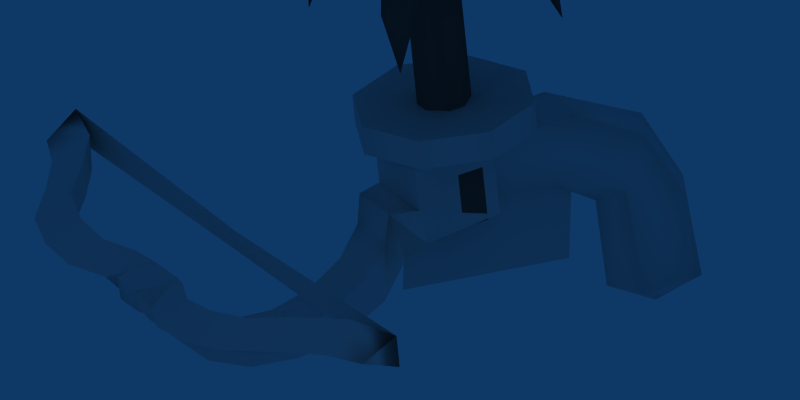 # Source: crossbow.blend  (saved by Blender 2.49.2; exported with 4.5.12 LTS)
import bpy
from mathutils import Matrix  # noqa: F401  (used for matrix-valued properties, if any)

bpy.ops.wm.read_factory_settings(use_empty=True)
scene = bpy.context.scene
scene.name = 'Scene'

# ---- collections
col_collection_1 = bpy.data.collections.new('Collection 1'); scene.collection.children.link(col_collection_1)
col_collection_6 = bpy.data.collections.new('Collection 6'); scene.collection.children.link(col_collection_6)
col_collection_6.hide_render = True
col_collection_6.hide_viewport = True
col_collection_10 = bpy.data.collections.new('Collection 10'); scene.collection.children.link(col_collection_10)
col_collection_10.hide_render = True
col_collection_10.hide_viewport = True
col_collection_11 = bpy.data.collections.new('Collection 11'); scene.collection.children.link(col_collection_11)
col_collection_11.hide_render = True
col_collection_11.hide_viewport = True
col_collection_14 = bpy.data.collections.new('Collection 14'); scene.collection.children.link(col_collection_14)
col_collection_16 = bpy.data.collections.new('Collection 16'); scene.collection.children.link(col_collection_16)
col_collection_16.hide_render = True
col_collection_16.hide_viewport = True

# ---- materials (node trees are filled in below, after node groups)
mat_crossbow = bpy.data.materials.new('Crossbow')
mat_crossbow.alpha_threshold = 0.0
mat_crossbow.roughness = 0.5
mat_crossbow.specular_intensity = 0.08675
mat_crossbow.line_color = (0.0, 0.0, 0.0, 1.0)
mat_hook = bpy.data.materials.new('Hook')
mat_hook.alpha_threshold = 0.0
mat_hook.diffuse_color = (0.28, 0.28, 0.28, 1.0)
mat_hook.specular_color = (0.14, 0.14, 0.14)
mat_hook.roughness = 0.5
mat_hook.line_color = (0.0, 0.0, 0.0, 1.0)

# ---- node groups
ng_auto_smooth = bpy.data.node_groups.new('Auto Smooth', 'GeometryNodeTree')
_s = ng_auto_smooth.interface.new_socket(name='Geometry', in_out='OUTPUT', socket_type='NodeSocketGeometry')
_s = ng_auto_smooth.interface.new_socket(name='Geometry', in_out='INPUT', socket_type='NodeSocketGeometry')
_s = ng_auto_smooth.interface.new_socket(name='Angle', in_out='INPUT', socket_type='NodeSocketFloat')
_s.subtype = 'ANGLE'
_s.min_value = 0.0
_s.max_value = 3.142
ng_auto_smooth.is_modifier = True
_N = ng_auto_smooth.nodes; _L = ng_auto_smooth.links
n0 = _N.new('NodeGroupOutput'); n0.name = 'Group Output'; n0.location = (480, -100)
n1 = _N.new('NodeGroupInput'); n1.name = 'Group Input'; n1.location = (-420, -300)
n2 = _N.new('NodeGroupInput'); n2.name = 'Group Input.001'; n2.location = (-60, -100)
n3 = _N.new('GeometryNodeSetShadeSmooth'); n3.name = 'Set Shade Smooth'; n3.location = (120, -100)
n3.domain = 'EDGE'
n4 = _N.new('GeometryNodeSetShadeSmooth'); n4.name = 'Set Shade Smooth.001'; n4.location = (300, -100)
n5 = _N.new('GeometryNodeInputMeshEdgeAngle'); n5.name = 'Edge Angle'; n5.location = (-420, -220)
n6 = _N.new('GeometryNodeInputEdgeSmooth'); n6.name = 'Is Edge Smooth'; n6.location = (-60, -160)
n7 = _N.new('GeometryNodeInputShadeSmooth'); n7.name = 'Is Face Smooth'; n7.location = (-240, -340)
n8 = _N.new('FunctionNodeBooleanMath'); n8.name = 'Boolean Math'; n8.location = (-60, -220)
n9 = _N.new('FunctionNodeCompare'); n9.name = 'Compare'; n9.location = (-240, -180)
n9.operation = 'LESS_EQUAL'
_L.new(n5.outputs[0], n9.inputs[0])
_L.new(n4.outputs[0], n0.inputs[0])
_L.new(n1.outputs[1], n9.inputs[1])
_L.new(n9.outputs[0], n8.inputs[0])
_L.new(n7.outputs[0], n8.inputs[1])
_L.new(n2.outputs[0], n3.inputs[0])
_L.new(n6.outputs[0], n3.inputs[1])
_L.new(n3.outputs[0], n4.inputs[0])
_L.new(n8.outputs[0], n3.inputs[2])
n0.is_active_output = True

# ---- material node trees

# ---- world
world_world = bpy.data.worlds.new('World'); scene.world = world_world
world_world.color = (0.05656, 0.2208, 0.4)
world_world.use_sun_shadow = False
world_world.sun_shadow_jitter_overblur = 0.0
world_world.cycles.sampling_method = 'MANUAL'
world_world.cycles.sample_map_resolution = 256

# ---- cameras
cam_camera_001 = bpy.data.cameras.new('Camera.001')
cam_camera_001.type = 'ORTHO'
cam_camera_001.passepartout_alpha = 0.2
cam_camera_001.clip_end = 100.0
cam_camera_001.lens = 35.0
cam_camera_001.ortho_scale = 11.31
cam_camera_001.show_passepartout = False
cam_camera_001.show_safe_areas = True
cam_camera_001.dof.focus_distance = 0.0
cam_camera_001.dof.aperture_fstop = 128.0
cam_camera = bpy.data.cameras.new('Camera')
cam_camera.type = 'ORTHO'
cam_camera.passepartout_alpha = 0.2
cam_camera.clip_end = 100.0
cam_camera.lens = 35.0
cam_camera.ortho_scale = 11.31
cam_camera.show_passepartout = False
cam_camera.show_safe_areas = True
cam_camera.dof.focus_distance = 0.0
cam_camera.dof.aperture_fstop = 128.0

# ---- lights
light_spot_001 = bpy.data.lights.new('Spot.001', 'POINT')
light_spot_001.transmission_factor = 0.0
light_spot_001.cutoff_distance = 30.0
light_spot_001.use_shadow = False
light_spot_001.energy = 147.5
light_spot_001.shadow_buffer_clip_start = 1.001
light_spot_001.shadow_soft_size = 1.0
light_spot_001.shadow_maximum_resolution = 0.006
light_spot_001.use_absolute_resolution = True
light_spot_001.cycles.use_multiple_importance_sampling = False
light_spot = bpy.data.lights.new('Spot', 'POINT')
light_spot.transmission_factor = 0.0
light_spot.cutoff_distance = 30.0
light_spot.energy = 159.4
light_spot.shadow_buffer_clip_start = 1.001
light_spot.shadow_soft_size = 1.0
light_spot.shadow_maximum_resolution = 0.006
light_spot.use_absolute_resolution = True
light_spot.cycles.use_multiple_importance_sampling = False

# ---- meshes
me_crossbow = bpy.data.meshes.new('Crossbow')
me_crossbow.from_pydata([(0.003331, 0.4019, 1.228), (0.003331, 0.4019, -0.01605), (0.5802, 0.4019, 1.237), (0.5802, 0.4019, -0.009498), (0.5802, -0.8725, 1.237), (-0.5735, -0.8725, 1.237), (-0.5735, 0.4019, -0.009498), (-0.5735, 0.4019, 1.237), (0.5802, -0.8646, 0.4533), (-0.5735, -0.8646, 0.4533), (0.4164, -1.27, 0.466), (0.3808, -1.367, 0.01969), (0.3808, -1.702, -0.4135), (0.3808, -2.221, -0.7187), (0.3808, -2.846, -0.8494), (0.3808, -3.481, -0.7857), (0.3808, -4.03, -0.5373), (0.3808, -4.409, -0.1421), (0.3808, -4.639, 0.09637), (-0.4008, -4.409, -0.1421), (-0.4008, -4.03, -0.5373), (-0.4008, -3.481, -0.7857), (-0.4008, -2.846, -0.8494), (-0.4008, -2.221, -0.7187), (-0.4008, -1.702, -0.4135), (-0.4008, -1.367, 0.01969), (-0.4297, -1.27, 0.4666), (-0.5696, -0.8713, -0.00834), (-0.4278, -1.029, -0.3775), (-0.4278, -1.47, -0.8505), (-0.4278, -2.131, -1.167), (-0.4278, -2.91, -1.278), (-0.4278, -3.69, -1.167), (-0.4278, -4.35, -0.8505), (-0.4278, -4.792, -0.3775), (0.4077, -5.078, 0.07893), (0.4077, -4.792, -0.3775), (0.4077, -4.35, -0.8505), (0.4077, -3.69, -1.167), (0.4077, -2.91, -1.278), (0.4077, -2.131, -1.167), (0.4077, -1.47, -0.8505), (0.3153, -1.029, -0.3775), (0.7297, -0.8713, -0.008726), (0.2945, -4.655, 0.5272), (0.3153, -5.1, 0.5262), (-0.2598, -5.297, 0.1805), (-0.2598, -5.319, 0.5262), (0.2443, -5.319, 0.5262), (0.2443, -5.297, 0.1805), (0.6579, -4.76, 0.6063), (0.6283, -5.304, 0.3784), (0.6823, -4.763, 0.05133), (1.235, -5.0, 0.1056), (1.257, -5.551, 0.4181), (1.212, -4.998, 0.6607), (1.87, -4.968, 0.7189), (1.948, -5.523, 0.459), (1.892, -4.972, 0.1637), (2.554, -4.754, 0.2349), (2.668, -5.296, 0.5085), (2.533, -4.749, 0.7901), (3.094, -4.225, 0.8556), (3.289, -4.752, 0.5537), (3.114, -4.231, 0.3003), (3.747, -3.753, 0.3532), (3.903, -4.292, 0.5896), (3.728, -3.744, 0.9086), (4.521, -4.026, 0.6023), (4.591, -3.482, 0.4059), (4.591, -3.48, 0.8969), (-4.607, -3.48, 0.8969), (-4.607, -3.482, 0.4059), (-0.008114, -3.496, 0.7551), (-0.008114, -3.498, 0.4412), (-4.537, -4.026, 0.6023), (-3.744, -3.744, 0.9086), (-3.919, -4.292, 0.5896), (-3.763, -3.753, 0.3532), (-3.131, -4.231, 0.3003), (-3.305, -4.752, 0.5537), (-3.11, -4.225, 0.8556), (-2.549, -4.749, 0.7901), (-2.684, -5.296, 0.5085), (-2.57, -4.754, 0.2349), (-1.908, -4.972, 0.1637), (-1.965, -5.523, 0.459), (-1.887, -4.968, 0.7189), (-1.228, -4.998, 0.6607), (-1.273, -5.551, 0.4181), (-1.251, -5.0, 0.1056), (-0.6985, -4.763, 0.05133), (-0.6446, -5.304, 0.3784), (-0.6741, -4.76, 0.6063), (-0.3312, -5.1, 0.5262), (-0.3104, -4.655, 0.5272), (-0.4283, -5.078, 0.07893), (-0.4014, -4.639, 0.09637), (0.002859, 1.949, 0.315), (0.002859, 1.716, -1.37), (0.002859, -0.9646, -0.9986), (0.002991, -0.7274, 0.6276), (0.003188, 3.008, -2.46), (-0.465, 2.857, 0.3779), (-0.465, 1.829, 1.043), (-0.465, 2.488, -0.3725), (-0.465, 1.438, 0.0728), (-0.5696, 3.488, -1.996), (-0.5696, 2.553, -1.984), (0.576, 2.553, -1.984), (0.576, 3.488, -1.996), (0.4714, 1.438, 0.0728), (0.4714, 2.488, -0.3725), (0.4714, 1.829, 1.043), (0.4714, 2.857, 0.3779), (0.003158, 1.357, -0.016), (0.003158, 2.225, -0.6237), (0.003152, 2.265, -1.989), (0.003152, 3.754, -2.008), (0.003158, 3.091, 0.4808), (0.003158, 1.841, 1.114), (0.4605, 0.4069, 1.037), (0.4605, 0.4069, 0.2147), (0.003249, 0.4069, 1.101), (0.003249, 0.4069, 0.1154), (-0.4539, 0.4069, 0.2147), (-0.4539, 0.4069, 1.037), (0.9217, 0.9558, 1.266), (-0.02793, 1.349, 1.266), (-0.9776, 0.9558, 1.267), (-0.9776, -0.9435, 1.267), (-0.02793, -1.337, 1.266), (0.9217, -0.9435, 1.266), (1.315, 0.006181, 1.266), (0.922, 0.9558, 1.709), (-0.02771, 1.349, 1.709), (-0.9774, 0.9558, 1.71), (-0.9774, -0.9435, 1.71), (-0.02771, -1.337, 1.709), (0.922, -0.9435, 1.709), (1.315, 0.006181, 1.709), (-1.371, 0.006182, 1.71), (-1.371, 0.006182, 1.267), (-0.5166, 3.385, -0.7007), (0.523, 3.385, -0.7007), (0.003155, 3.648, -0.6894)], [], [(1, 27, 6), (5, 0, 7), (1, 3, 43), (1, 43, 27), (2, 0, 4), (0, 5, 4), (8, 3, 2), (4, 8, 2), (8, 43, 3), (9, 7, 6), (27, 9, 6), (9, 5, 7), (8, 4, 5, 9), (8, 9, 26, 10), (9, 27, 26), (43, 8, 10), (10, 26, 25, 11), (11, 25, 24, 12), (12, 24, 23, 13), (13, 23, 22, 14), (14, 22, 21, 15), (15, 21, 20, 16), (16, 20, 19, 17), (17, 19, 97, 18), (36, 35, 96, 34), (37, 36, 34, 33), (38, 37, 33, 32), (39, 38, 32, 31), (40, 39, 31, 30), (41, 40, 30, 29), (42, 41, 29, 28), (43, 42, 28, 27), (10, 11, 42, 43), (11, 12, 41, 42), (12, 13, 40, 41), (13, 14, 39, 40), (14, 15, 38, 39), (25, 26, 27, 28), (24, 25, 28, 29), (23, 24, 29, 30), (22, 23, 30, 31), (21, 22, 31, 32), (20, 21, 32, 33), (19, 20, 33, 34), (15, 16, 37, 38), (16, 17, 36, 37), (17, 18, 35, 36), (97, 19, 34, 96), (44, 95, 94, 45), (94, 96, 46, 47), (45, 94, 47, 48), (35, 45, 48, 49), (96, 35, 49, 46), (46, 49, 48, 47), (44, 45, 51, 50), (45, 35, 51), (18, 44, 50, 52), (35, 18, 52, 51), (51, 52, 53, 54), (52, 50, 55, 53), (50, 51, 54, 55), (55, 54, 57, 56), (53, 55, 56, 58), (54, 53, 58, 57), (57, 58, 59, 60), (58, 56, 61, 59), (56, 57, 60, 61), (61, 60, 63, 62), (59, 61, 62, 64), (60, 59, 64, 63), (63, 64, 65, 66), (64, 62, 67, 65), (62, 63, 66, 67), (67, 66, 68, 70), (65, 67, 70, 69), (66, 65, 69, 68), (68, 69, 70), (75, 71, 72), (77, 75, 72, 78), (78, 72, 71, 76), (76, 71, 75, 77), (81, 76, 77, 80), (79, 78, 76, 81), (80, 77, 78, 79), (83, 80, 79, 84), (84, 79, 81, 82), (82, 81, 80, 83), (87, 82, 83, 86), (85, 84, 82, 87), (86, 83, 84, 85), (89, 86, 85, 90), (90, 85, 87, 88), (88, 87, 86, 89), (93, 88, 89, 92), (91, 90, 88, 93), (92, 89, 90, 91), (96, 92, 91, 97), (97, 91, 93, 95), (94, 92, 96), (95, 93, 92, 94), (100, 99, 98), (100, 98, 101), (73, 74, 72), (73, 72, 71), (73, 70, 69), (73, 69, 74), (18, 97, 95), (18, 95, 44), (117, 108, 102), (107, 118, 102), (108, 107, 102), (109, 117, 102), (118, 110, 102), (110, 109, 102), (119, 103, 104, 120), (103, 105, 106, 104), (116, 115, 106, 105), (117, 116, 105, 108), (106, 125, 126, 104), (123, 120, 104, 126), (115, 124, 125, 106), (115, 111, 122, 124), (123, 121, 113, 120), (111, 113, 121, 122), (117, 109, 112, 116), (116, 112, 111, 115), (114, 113, 111, 112), (119, 120, 113, 114), (2, 3, 122, 121), (0, 2, 121, 123), (3, 1, 124, 122), (6, 7, 126, 125), (7, 0, 123, 126), (1, 6, 125, 124), (128, 135, 134, 127), (129, 136, 135, 128), (142, 141, 136, 129), (130, 137, 141, 142), (131, 138, 137, 130), (132, 139, 138, 131), (133, 140, 139, 132), (127, 134, 140, 133), (134, 135, 141), (135, 136, 141), (137, 138, 141), (138, 139, 141), (139, 140, 141), (140, 134, 141), (128, 127, 142), (129, 128, 142), (131, 130, 142), (132, 131, 142), (133, 132, 142), (127, 133, 142), (143, 108, 105), (103, 143, 105), (143, 107, 108), (119, 145, 143, 103), (145, 118, 107, 143), (114, 144, 145, 119), (144, 110, 118, 145), (144, 112, 109), (110, 144, 109), (144, 114, 112)])
me_crossbow.polygons.foreach_set('use_smooth', [True] * 164)
_uv = me_crossbow.uv_layers.new(name='UVTex')
_uv.uv.foreach_set('vector', [0.9273, 0.6042, 0.791, 0.5489, 0.9273, 0.5485, 0.4176, 0.9705, 0.4996, 0.937, 0.4996, 0.9705, 0.9273, 0.6042, 0.9273, 0.6599, 0.791, 0.6584, 0.9273, 0.6042, 0.791, 0.6584, 0.791, 0.5489, 0.4996, 0.9035, 0.4996, 0.937, 0.4176, 0.9035, 0.4996, 0.937, 0.4176, 0.9705, 0.4176, 0.9035, 0.3716, 0.8177, 0.4589, 0.772, 0.4712, 0.8533, 0.3791, 0.8673, 0.3716, 0.8177, 0.4712, 0.8533, 0.3716, 0.8177, 0.3669, 0.786, 0.4589, 0.772, 0.3716, 0.8177, 0.4712, 0.8533, 0.4589, 0.772, 0.3669, 0.786, 0.3716, 0.8177, 0.4589, 0.772, 0.3716, 0.8177, 0.3791, 0.8673, 0.4712, 0.8533, 0.3735, 0.9035, 0.4176, 0.9035, 0.4176, 0.9705, 0.3735, 0.9705, 0.3735, 0.9035, 0.3735, 0.9705, 0.3461, 0.968, 0.3461, 0.9074, 0.3716, 0.8177, 0.3669, 0.786, 0.3406, 0.8219, 0.3669, 0.786, 0.3716, 0.8177, 0.3406, 0.8219, 0.3461, 0.9074, 0.3461, 0.968, 0.3117, 0.9594, 0.3117, 0.9161, 0.3117, 0.9161, 0.3117, 0.9594, 0.2725, 0.9594, 0.2726, 0.9161, 0.2726, 0.9161, 0.2725, 0.9594, 0.2294, 0.9593, 0.2295, 0.9161, 0.2295, 0.9161, 0.2294, 0.9593, 0.1837, 0.9593, 0.1838, 0.916, 0.1838, 0.916, 0.1837, 0.9593, 0.1381, 0.9593, 0.1381, 0.916, 0.1381, 0.916, 0.1381, 0.9593, 0.09495, 0.9592, 0.09498, 0.916, 0.09498, 0.916, 0.09495, 0.9592, 0.05577, 0.9592, 0.0558, 0.916, 0.0558, 0.916, 0.05577, 0.9592, 0.03208, 0.9592, 0.03211, 0.9159, 0.2161, 0.6415, 0.152, 0.6416, 0.152, 0.5646, 0.216, 0.5647, 0.2931, 0.6415, 0.2161, 0.6415, 0.216, 0.5647, 0.293, 0.5646, 0.3802, 0.6415, 0.2931, 0.6415, 0.293, 0.5646, 0.3802, 0.5646, 0.4739, 0.6415, 0.3802, 0.6415, 0.3802, 0.5646, 0.4739, 0.5646, 0.5676, 0.6414, 0.4739, 0.6415, 0.4739, 0.5646, 0.5676, 0.5645, 0.6547, 0.6414, 0.5676, 0.6414, 0.5676, 0.5645, 0.6547, 0.5645, 0.7317, 0.6414, 0.6547, 0.6414, 0.6547, 0.5645, 0.7317, 0.5645, 0.791, 0.6584, 0.7317, 0.6414, 0.7317, 0.5645, 0.791, 0.5489, 0.3406, 0.8219, 0.3253, 0.7847, 0.3476, 0.7486, 0.3669, 0.786, 0.3253, 0.7847, 0.2931, 0.754, 0.3064, 0.716, 0.3476, 0.7486, 0.2931, 0.754, 0.2476, 0.7358, 0.2494, 0.6987, 0.3064, 0.716, 0.2476, 0.7358, 0.1958, 0.7329, 0.1854, 0.6992, 0.2494, 0.6987, 0.1958, 0.7329, 0.1455, 0.7457, 0.1241, 0.7176, 0.1854, 0.6992, 0.3253, 0.7847, 0.3406, 0.8219, 0.3669, 0.786, 0.3476, 0.7486, 0.2931, 0.754, 0.3253, 0.7847, 0.3476, 0.7486, 0.3064, 0.716, 0.2476, 0.7358, 0.2931, 0.754, 0.3064, 0.716, 0.2494, 0.6987, 0.1958, 0.7329, 0.2476, 0.7358, 0.2494, 0.6987, 0.1854, 0.6992, 0.1455, 0.7457, 0.1958, 0.7329, 0.1854, 0.6992, 0.1241, 0.7176, 0.1044, 0.7723, 0.1455, 0.7457, 0.1241, 0.7176, 0.07486, 0.751, 0.07872, 0.8087, 0.1044, 0.7723, 0.07486, 0.751, 0.04508, 0.7943, 0.1455, 0.7457, 0.1044, 0.7723, 0.07486, 0.751, 0.1241, 0.7176, 0.1044, 0.7723, 0.07872, 0.8087, 0.04508, 0.7943, 0.07486, 0.751, 0.07872, 0.8087, 0.06312, 0.8306, 0.0276, 0.8345, 0.04508, 0.7943, 0.06312, 0.8306, 0.07872, 0.8087, 0.04508, 0.7943, 0.0276, 0.8345, 0.03329, 0.6319, 0.03792, 0.5606, 0.09065, 0.5615, 0.08571, 0.6377, 0.09065, 0.5615, 0.152, 0.5646, 0.1306, 0.568, 0.1056, 0.5677, 0.08571, 0.6377, 0.09065, 0.5615, 0.1056, 0.5677, 0.1063, 0.6282, 0.152, 0.6416, 0.08571, 0.6377, 0.1063, 0.6282, 0.1284, 0.6295, 0.152, 0.5646, 0.152, 0.6416, 0.1284, 0.6295, 0.1306, 0.568, 0.1306, 0.568, 0.1284, 0.6295, 0.1063, 0.6282, 0.1056, 0.5677, 0.02277, 0.4946, 0.0366, 0.4394, 0.08372, 0.4149, 0.07418, 0.4757, 0.0366, 0.4394, 0.02773, 0.3829, 0.08372, 0.4149, 0.868, 0.03208, 0.8641, 0.1062, 0.7904, 0.111, 0.7885, 0.04983, 0.02773, 0.3829, 0.02277, 0.3271, 0.07602, 0.3552, 0.08372, 0.4149, 0.08372, 0.4149, 0.07602, 0.3552, 0.1525, 0.3647, 0.1645, 0.416, 0.7885, 0.04983, 0.7904, 0.111, 0.6865, 0.1132, 0.685, 0.05205, 0.07418, 0.4757, 0.08372, 0.4149, 0.1645, 0.416, 0.151, 0.4683, 0.151, 0.4683, 0.1645, 0.416, 0.2352, 0.4168, 0.2353, 0.476, 0.685, 0.05205, 0.6865, 0.1132, 0.573, 0.1153, 0.5716, 0.05411, 0.1645, 0.416, 0.1525, 0.3647, 0.2366, 0.3589, 0.2352, 0.4168, 0.2352, 0.4168, 0.2366, 0.3589, 0.3251, 0.3659, 0.3124, 0.4179, 0.5716, 0.05411, 0.573, 0.1153, 0.4527, 0.1193, 0.4515, 0.0581, 0.2353, 0.476, 0.2352, 0.4168, 0.3124, 0.4179, 0.3244, 0.4714, 0.3244, 0.4714, 0.3124, 0.4179, 0.4088, 0.4192, 0.4208, 0.4799, 0.4515, 0.0581, 0.4527, 0.1193, 0.3206, 0.1247, 0.3195, 0.06347, 0.3124, 0.4179, 0.3251, 0.3659, 0.4216, 0.3601, 0.4088, 0.4192, 0.4088, 0.4192, 0.4216, 0.3601, 0.5247, 0.358, 0.5113, 0.4203, 0.3195, 0.06347, 0.3206, 0.1247, 0.1835, 0.1279, 0.183, 0.06674, 0.4208, 0.4799, 0.4088, 0.4192, 0.5113, 0.4203, 0.5243, 0.4841, 0.5243, 0.4841, 0.5113, 0.4203, 0.5779, 0.4204, 0.6223, 0.4424, 0.183, 0.06674, 0.1835, 0.1279, 0.02834, 0.1212, 0.03035, 0.0672, 0.5113, 0.4203, 0.5247, 0.358, 0.622, 0.3974, 0.5779, 0.4204, 0.5779, 0.4204, 0.622, 0.3974, 0.6223, 0.4424, 0.5779, 0.4204, 0.6223, 0.4424, 0.622, 0.3974, 0.5113, 0.4203, 0.5779, 0.4204, 0.622, 0.3974, 0.5247, 0.358, 0.183, 0.06674, 0.03035, 0.0672, 0.02834, 0.1212, 0.1835, 0.1279, 0.5243, 0.4841, 0.6223, 0.4424, 0.5779, 0.4204, 0.5113, 0.4203, 0.4208, 0.4799, 0.5243, 0.4841, 0.5113, 0.4203, 0.4088, 0.4192, 0.3195, 0.06347, 0.183, 0.06674, 0.1835, 0.1279, 0.3206, 0.1247, 0.4088, 0.4192, 0.5113, 0.4203, 0.5247, 0.358, 0.4216, 0.3601, 0.3124, 0.4179, 0.4088, 0.4192, 0.4216, 0.3601, 0.3251, 0.3659, 0.4515, 0.0581, 0.3195, 0.06347, 0.3206, 0.1247, 0.4527, 0.1193, 0.3244, 0.4714, 0.4208, 0.4799, 0.4088, 0.4192, 0.3124, 0.4179, 0.2353, 0.476, 0.3244, 0.4714, 0.3124, 0.4179, 0.2352, 0.4168, 0.5716, 0.05411, 0.4515, 0.0581, 0.4527, 0.1193, 0.573, 0.1153, 0.2352, 0.4168, 0.3124, 0.4179, 0.3251, 0.3659, 0.2366, 0.3589, 0.1645, 0.416, 0.2352, 0.4168, 0.2366, 0.3589, 0.1525, 0.3647, 0.685, 0.05205, 0.5716, 0.05411, 0.573, 0.1153, 0.6865, 0.1132, 0.151, 0.4683, 0.2353, 0.476, 0.2352, 0.4168, 0.1645, 0.416, 0.07418, 0.4757, 0.151, 0.4683, 0.1645, 0.416, 0.08372, 0.4149, 0.7885, 0.04983, 0.685, 0.05205, 0.6865, 0.1132, 0.7904, 0.111, 0.08372, 0.4149, 0.1645, 0.416, 0.1525, 0.3647, 0.07602, 0.3552, 0.02773, 0.3829, 0.08372, 0.4149, 0.07602, 0.3552, 0.02277, 0.3271, 0.868, 0.03208, 0.7885, 0.04983, 0.7904, 0.111, 0.8641, 0.1062, 0.0366, 0.4394, 0.08372, 0.4149, 0.02773, 0.3829, 0.02277, 0.4946, 0.07418, 0.4757, 0.08372, 0.4149, 0.0366, 0.4394, 0.6887, 0.3192, 0.9915, 0.3192, 0.9915, 0.5187, 0.6887, 0.3192, 0.9915, 0.5187, 0.6887, 0.5187, 0.01073, 0.2937, 0.01073, 0.2459, 0.6303, 0.2459, 0.01073, 0.2937, 0.6303, 0.2459, 0.6303, 0.2937, 0.6303, 0.2937, 0.01073, 0.2937, 0.01073, 0.2459, 0.6303, 0.2937, 0.01073, 0.2459, 0.6303, 0.2459, 0.868, 0.03208, 0.9706, 0.03725, 0.967, 0.1113, 0.868, 0.03208, 0.967, 0.1113, 0.8641, 0.1062, 0.9788, 0.7037, 0.939, 0.7464, 0.9808, 0.7825, 0.9403, 0.8222, 0.98, 0.8547, 0.9808, 0.7825, 0.939, 0.7464, 0.9403, 0.8222, 0.9808, 0.7825, 0.939, 0.7464, 0.9788, 0.7037, 0.9809, 0.7804, 0.98, 0.8547, 0.9403, 0.8222, 0.9809, 0.7804, 0.9403, 0.8222, 0.939, 0.7464, 0.9809, 0.7804, 0.7018, 0.8513, 0.6965, 0.8047, 0.6044, 0.8472, 0.6102, 0.8834, 0.6965, 0.8047, 0.7017, 0.7378, 0.5906, 0.7638, 0.6044, 0.8472, 0.7177, 0.688, 0.5818, 0.7225, 0.5906, 0.7638, 0.7017, 0.7378, 0.9788, 0.7037, 0.7177, 0.688, 0.7017, 0.7378, 0.939, 0.7464, 0.5906, 0.7638, 0.5013, 0.7631, 0.4947, 0.8453, 0.6044, 0.8472, 0.4949, 0.8858, 0.6102, 0.8834, 0.6044, 0.8472, 0.4947, 0.8453, 0.5818, 0.7225, 0.501, 0.7233, 0.5013, 0.7631, 0.5906, 0.7638, 0.5818, 0.7225, 0.5906, 0.7638, 0.5013, 0.7631, 0.501, 0.7233, 0.4949, 0.8858, 0.4947, 0.8453, 0.6044, 0.8472, 0.6102, 0.8834, 0.5906, 0.7638, 0.6044, 0.8472, 0.4947, 0.8453, 0.5013, 0.7631, 0.9788, 0.7037, 0.939, 0.7464, 0.7017, 0.7378, 0.7177, 0.688, 0.7177, 0.688, 0.7017, 0.7378, 0.5906, 0.7638, 0.5818, 0.7225, 0.6965, 0.8047, 0.6044, 0.8472, 0.5906, 0.7638, 0.7017, 0.7378, 0.7018, 0.8513, 0.6102, 0.8834, 0.6044, 0.8472, 0.6965, 0.8047, 0.5059, 0.646, 0.4145, 0.6457, 0.4251, 0.6354, 0.495, 0.6357, 0.5053, 0.6023, 0.5059, 0.646, 0.495, 0.6357, 0.4948, 0.6023, 0.4145, 0.6457, 0.4139, 0.6023, 0.4245, 0.6023, 0.4251, 0.6354, 0.4145, 0.5588, 0.5059, 0.5585, 0.495, 0.5689, 0.4252, 0.5691, 0.5059, 0.5585, 0.5053, 0.6023, 0.4948, 0.6023, 0.495, 0.5689, 0.4139, 0.6023, 0.4145, 0.5588, 0.4252, 0.5691, 0.4245, 0.6023, 0.1757, 0.2209, 0.1769, 0.1616, 0.2536, 0.1616, 0.2523, 0.2208, 0.09903, 0.2209, 0.1003, 0.1617, 0.1769, 0.1616, 0.1757, 0.2209, 0.02239, 0.221, 0.02368, 0.1617, 0.1003, 0.1617, 0.09903, 0.2209, 0.5588, 0.2206, 0.5601, 0.1614, 0.6367, 0.1614, 0.6354, 0.2206, 0.4822, 0.2207, 0.4835, 0.1615, 0.5601, 0.1614, 0.5588, 0.2206, 0.4055, 0.2207, 0.4068, 0.1615, 0.4835, 0.1615, 0.4822, 0.2207, 0.3289, 0.2208, 0.3302, 0.1615, 0.4068, 0.1615, 0.4055, 0.2207, 0.2523, 0.2208, 0.2536, 0.1616, 0.3302, 0.1615, 0.3289, 0.2208, 0.8491, 0.2653, 0.8312, 0.2228, 0.8912, 0.1622, 0.8312, 0.2228, 0.8487, 0.18, 0.8912, 0.1622, 0.9339, 0.1796, 0.9518, 0.2222, 0.8912, 0.1622, 0.9518, 0.2222, 0.9344, 0.2649, 0.8912, 0.1622, 0.9344, 0.2649, 0.8918, 0.2827, 0.8912, 0.1622, 0.8918, 0.2827, 0.8491, 0.2653, 0.8912, 0.1622, 0.9514, 0.2212, 0.934, 0.264, 0.8907, 0.1613, 0.9334, 0.1787, 0.9514, 0.2212, 0.8907, 0.1613, 0.8308, 0.222, 0.8482, 0.1792, 0.8907, 0.1613, 0.8487, 0.2645, 0.8308, 0.222, 0.8907, 0.1613, 0.8914, 0.2819, 0.8487, 0.2645, 0.8907, 0.1613, 0.934, 0.264, 0.8914, 0.2819, 0.8907, 0.1613, 0.8167, 0.8134, 0.939, 0.7464, 0.7017, 0.7378, 0.6965, 0.8047, 0.8167, 0.8134, 0.7017, 0.7378, 0.8167, 0.8134, 0.9403, 0.8222, 0.939, 0.7464, 0.7018, 0.8513, 0.8446, 0.8531, 0.8167, 0.8134, 0.6965, 0.8047, 0.8446, 0.8531, 0.98, 0.8547, 0.9403, 0.8222, 0.8167, 0.8134, 0.6965, 0.8047, 0.8167, 0.8134, 0.8446, 0.8531, 0.7018, 0.8513, 0.8167, 0.8134, 0.9403, 0.8222, 0.98, 0.8547, 0.8446, 0.8531, 0.8167, 0.8134, 0.7017, 0.7378, 0.939, 0.7464, 0.9403, 0.8222, 0.8167, 0.8134, 0.939, 0.7464, 0.8167, 0.8134, 0.6965, 0.8047, 0.7017, 0.7378])
me_crossbow.materials.append(mat_crossbow)
me_crossbow.use_remesh_preserve_volume = False
me_crossbow.use_remesh_preserve_attributes = False
me_crossbow.use_mirror_vertex_groups = False
me_crossbow.update()
me_hook = bpy.data.meshes.new('Hook')
me_hook.from_pydata([(1.29, 0.9372, 3.201), (1.466, 0.7609, 3.018), (1.29, 0.9372, 2.835), (0.9372, 1.29, 2.835), (0.7609, 1.466, 3.018), (0.9372, 1.29, 3.201), (0.5322, 0.1796, 3.201), (0.7085, 0.0006431, 3.018), (0.5322, 0.1796, 2.835), (0.1796, 0.5322, 2.835), (0.0006431, 0.7085, 3.018), (0.1796, 0.5322, 3.201), (1.935, 1.676, 2.734), (1.97, 1.453, 2.615), (1.747, 1.488, 2.496), (1.488, 1.747, 2.496), (1.453, 1.97, 2.615), (1.677, 1.935, 2.734), (1.889, 1.889, 2.064), (1.898, -1.897, 2.064), (1.944, -1.684, 2.734), (1.979, -1.461, 2.615), (1.756, -1.496, 2.496), (1.497, -1.754, 2.496), (1.462, -1.978, 2.615), (1.685, -1.942, 2.734), (0.5322, -0.1783, 3.201), (0.5322, -0.1783, 2.835), (0.1796, -0.5309, 2.835), (0.0006433, -0.7072, 3.018), (0.1796, -0.5309, 3.201), (1.299, -0.9448, 3.201), (1.475, -0.7685, 3.018), (1.299, -0.9448, 2.835), (0.9461, -1.297, 2.835), (0.7698, -1.474, 3.018), (0.9461, -1.297, 3.201), (-1.28, -0.9271, 3.201), (-1.456, -0.7507, 3.018), (-1.28, -0.9271, 2.835), (-0.9271, -1.28, 2.835), (-0.7507, -1.456, 3.018), (-0.9271, -1.28, 3.201), (-0.5309, -0.1783, 3.201), (-0.7072, 0.0006431, 3.018), (-0.5309, -0.1783, 2.835), (-0.1783, -0.5309, 2.835), (-0.1783, -0.5309, 3.201), (-1.925, -1.666, 2.734), (-1.96, -1.443, 2.615), (-1.737, -1.478, 2.496), (-1.478, -1.737, 2.496), (-1.443, -1.96, 2.615), (-1.666, -1.925, 2.734), (-1.879, -1.879, 2.064), (-1.897, 1.898, 2.064), (-1.942, 1.685, 2.734), (-1.978, 1.462, 2.615), (-1.754, 1.497, 2.496), (-1.496, 1.756, 2.496), (-1.461, 1.979, 2.615), (-1.684, 1.944, 2.734), (-0.5309, 0.1796, 3.201), (-0.5309, 0.1796, 2.835), (-0.1783, 0.5322, 2.835), (-0.1783, 0.5322, 3.201), (-1.297, 0.9461, 3.201), (-1.474, 0.7698, 3.018), (-1.297, 0.9461, 2.835), (-0.9448, 1.299, 2.835), (-0.7685, 1.475, 3.018), (-0.9448, 1.299, 3.201), (0.000643, 0.000643, 3.201), (0.5322, 0.1796, 0.5324), (0.1796, 0.5322, 0.5324), (0.5322, -0.1783, 0.5324), (0.1796, -0.5309, 0.5324), (-0.5309, -0.1783, 0.5324), (-0.1783, -0.5309, 0.5324), (-0.5309, 0.1796, 0.5324), (-0.1783, 0.5322, 0.5324), (0.831, 0.2802, 0.5324), (0.2802, 0.831, 0.5324), (0.831, -0.2789, 0.5324), (0.2802, -0.8298, 0.5324), (-0.8298, -0.2789, 0.5324), (-0.2789, -0.8298, 0.5324), (-0.8298, 0.2802, 0.5324), (-0.2789, 0.831, 0.5324), (0.2802, 0.831, -0.02581), (0.831, 0.2802, -0.02581), (0.831, -0.2789, -0.02581), (0.2802, -0.8298, -0.02581), (-0.8298, -0.2789, -0.02581), (-0.2789, -0.8298, -0.02581), (-0.8298, 0.2802, -0.02581), (-0.2789, 0.831, -0.02581), (0.0006432, 0.0006431, -0.02581)], [], [(0, 6, 7, 1), (1, 7, 8, 2), (2, 8, 9, 3), (3, 9, 10, 4), (4, 10, 11, 5), (6, 0, 5, 11), (0, 1, 13, 12), (1, 2, 14, 13), (2, 3, 15, 14), (3, 4, 16, 15), (4, 5, 17, 16), (5, 0, 12, 17), (12, 13, 18), (13, 14, 18), (14, 15, 18), (15, 16, 18), (16, 17, 18), (17, 12, 18), (20, 25, 19), (21, 20, 19), (22, 21, 19), (23, 22, 19), (24, 23, 19), (25, 24, 19), (31, 36, 25, 20), (32, 31, 20, 21), (33, 32, 21, 22), (34, 33, 22, 23), (35, 34, 23, 24), (36, 35, 24, 25), (30, 36, 31, 26), (32, 7, 26, 31), (33, 27, 7, 32), (34, 28, 27, 33), (35, 29, 28, 34), (36, 30, 29, 35), (37, 43, 44, 38), (38, 44, 45, 39), (39, 45, 46, 40), (40, 46, 29, 41), (41, 29, 47, 42), (43, 37, 42, 47), (37, 38, 49, 48), (38, 39, 50, 49), (39, 40, 51, 50), (40, 41, 52, 51), (41, 42, 53, 52), (42, 37, 48, 53), (48, 49, 54), (49, 50, 54), (50, 51, 54), (51, 52, 54), (52, 53, 54), (53, 48, 54), (56, 61, 55), (57, 56, 55), (58, 57, 55), (59, 58, 55), (60, 59, 55), (61, 60, 55), (66, 71, 61, 56), (67, 66, 56, 57), (68, 67, 57, 58), (69, 68, 58, 59), (70, 69, 59, 60), (71, 70, 60, 61), (65, 71, 66, 62), (67, 44, 62, 66), (68, 63, 44, 67), (69, 64, 63, 68), (70, 10, 64, 69), (71, 65, 10, 70), (29, 30, 47), (28, 29, 46), (7, 27, 8), (6, 26, 7), (9, 64, 10), (10, 65, 11), (43, 62, 44), (44, 63, 45), (6, 11, 72), (30, 26, 72), (43, 47, 72), (65, 62, 72), (47, 30, 72), (26, 6, 72), (11, 65, 72), (62, 43, 72), (9, 8, 73, 74), (27, 28, 76, 75), (46, 45, 77, 78), (63, 64, 80, 79), (28, 46, 78, 76), (8, 27, 75, 73), (64, 9, 74, 80), (45, 63, 79, 77), (74, 73, 81, 82), (75, 76, 84, 83), (78, 77, 85, 86), (79, 80, 88, 87), (76, 78, 86, 84), (73, 75, 83, 81), (80, 74, 82, 88), (77, 79, 87, 85), (82, 81, 90, 89), (83, 84, 92, 91), (86, 85, 93, 94), (87, 88, 96, 95), (84, 86, 94, 92), (81, 83, 91, 90), (88, 82, 89, 96), (85, 87, 95, 93), (89, 90, 97), (91, 92, 97), (94, 93, 97), (95, 96, 97), (92, 94, 97), (90, 91, 97), (96, 89, 97), (93, 95, 97)])
me_hook.polygons.foreach_set('use_smooth', [True] * 120)
me_hook.materials.append(mat_hook)
me_hook.use_remesh_preserve_volume = False
me_hook.use_remesh_preserve_attributes = False
me_hook.use_mirror_vertex_groups = False
me_hook.update()
me_cylinder = bpy.data.meshes.new('Cylinder')
me_cylinder.from_pydata([(-0.101, 0.001311, 0.1048), (-0.1444, 0.001311, -9.754e-08), (-0.101, 0.001311, -0.1048), (0.003815, 0.001311, -0.1482), (0.1086, 0.001311, -0.1048), (0.152, 0.001311, -8.679e-08), (0.1086, 0.001311, 0.1048), (0.003815, 0.001311, 0.1482), (0.003815, 0.9689, -7.962e-08), (0.003815, 0.001311, -9.037e-08)], [], [(1, 0, 8), (8, 2, 1), (8, 3, 2), (8, 4, 3), (8, 5, 4), (8, 6, 5), (8, 7, 6), (8, 0, 7), (9, 0, 1), (9, 1, 2), (9, 2, 3), (9, 3, 4), (9, 4, 5), (9, 5, 6), (9, 6, 7), (7, 0, 9)])
me_cylinder.polygons.foreach_set('use_smooth', [True] * 16)
me_cylinder.materials.append(None)
me_cylinder.use_remesh_preserve_volume = False
me_cylinder.use_remesh_preserve_attributes = False
me_cylinder.use_mirror_vertex_groups = False
me_cylinder.update()
me_sphere_002 = bpy.data.meshes.new('Sphere.002')
me_sphere_002.from_pydata([(2.302e-08, 1.079e-08, 0.3), (0.1148, 1.079e-08, 0.2772), (0.2121, 1.079e-08, 0.2121), (0.2772, 1.079e-08, 0.1148), (0.3, 1.079e-08, -3.079e-08), (0.2772, 1.079e-08, -0.1148), (0.2121, 1.079e-08, -0.2121), (0.1148, 1.079e-08, -0.2772), (0.08118, 0.08118, -0.2772), (0.15, 0.15, -0.2121), (0.196, 0.196, -0.1148), (0.2121, 0.2121, -2.662e-08), (0.196, 0.196, 0.1148), (0.15, 0.15, 0.2121), (0.08118, 0.08118, 0.2772), (1.186e-08, 0.1148, 0.2772), (7.757e-09, 0.2121, 0.2121), (-1.306e-09, 0.2772, 0.1148), (-2.268e-09, 0.3, -2.662e-08), (-1.306e-09, 0.2772, -0.1148), (7.757e-09, 0.2121, -0.2121), (1.818e-08, 0.1148, -0.2772), (-0.08118, 0.08118, -0.2772), (-0.15, 0.15, -0.2121), (-0.196, 0.196, -0.1148), (-0.2121, 0.2121, -2.662e-08), (-0.196, 0.196, 0.1148), (-0.15, 0.15, 0.2121), (-0.08118, 0.08118, 0.2772), (-0.1148, 1.079e-08, 0.2772), (-0.2121, 1.079e-08, 0.2121), (-0.2772, 1.079e-08, 0.1148), (-0.3, 1.079e-08, -3.079e-08), (-0.2772, 1.079e-08, -0.1148), (-0.2121, 1.079e-08, -0.2121), (-0.1148, 1.079e-08, -0.2772), (4.543e-09, 1.079e-08, -0.3), (-0.08118, -0.08118, -0.2772), (-0.15, -0.15, -0.2121), (-0.196, -0.196, -0.1148), (-0.2121, -0.2121, -2.662e-08), (-0.196, -0.196, 0.1148), (-0.15, -0.15, 0.2121), (-0.08118, -0.08118, 0.2772), (5.947e-08, -0.1148, 0.2772), (7.621e-08, -0.2121, 0.2121), (9.792e-08, -0.2772, 0.1148), (9.888e-08, -0.3, -2.662e-08), (9.792e-08, -0.2772, -0.1148), (6.989e-08, -0.2121, -0.2121), (4.682e-08, -0.1148, -0.2772), (0.08118, -0.08118, -0.2772), (0.15, -0.15, -0.2121), (0.196, -0.196, -0.1148), (0.2121, -0.2121, -2.662e-08), (0.196, -0.196, 0.1148), (0.15, -0.15, 0.2121), (0.08118, -0.08118, 0.2772)], [], [(36, 8, 7), (7, 8, 9, 6), (6, 9, 10, 5), (5, 10, 11, 4), (4, 11, 12, 3), (3, 12, 13, 2), (2, 13, 14, 1), (14, 0, 1), (15, 0, 14), (13, 16, 15, 14), (12, 17, 16, 13), (11, 18, 17, 12), (10, 19, 18, 11), (9, 20, 19, 10), (8, 21, 20, 9), (36, 21, 8), (36, 22, 21), (21, 22, 23, 20), (20, 23, 24, 19), (19, 24, 25, 18), (18, 25, 26, 17), (17, 26, 27, 16), (16, 27, 28, 15), (28, 0, 15), (29, 0, 28), (27, 30, 29, 28), (26, 31, 30, 27), (25, 32, 31, 26), (24, 33, 32, 25), (23, 34, 33, 24), (22, 35, 34, 23), (36, 35, 22), (36, 37, 35), (35, 37, 38, 34), (34, 38, 39, 33), (33, 39, 40, 32), (32, 40, 41, 31), (31, 41, 42, 30), (30, 42, 43, 29), (43, 0, 29), (44, 0, 43), (42, 45, 44, 43), (41, 46, 45, 42), (40, 47, 46, 41), (39, 48, 47, 40), (38, 49, 48, 39), (37, 50, 49, 38), (36, 50, 37), (36, 51, 50), (50, 51, 52, 49), (49, 52, 53, 48), (48, 53, 54, 47), (47, 54, 55, 46), (46, 55, 56, 45), (45, 56, 57, 44), (57, 0, 44), (1, 0, 57), (56, 2, 1, 57), (55, 3, 2, 56), (54, 4, 3, 55), (53, 5, 4, 54), (52, 6, 5, 53), (51, 7, 6, 52), (36, 7, 51)])
me_sphere_002.polygons.foreach_set('use_smooth', [True] * 64)
me_sphere_002.use_remesh_preserve_volume = False
me_sphere_002.use_remesh_preserve_attributes = False
me_sphere_002.use_mirror_vertex_groups = False
me_sphere_002.update()
me_torus = bpy.data.meshes.new('Torus')
me_torus.from_pydata([(0.3, 0.7011, -8.384e-08), (0.275, 0.7011, -0.0433), (0.225, 0.7011, -0.0433), (0.2, 0.7011, -8.384e-08), (0.225, 0.7011, 0.0433), (0.275, 0.7011, 0.0433), (0.2819, 0.1883, -1.686e-08), (0.2584, 0.1968, -0.0433), (0.2114, 0.2139, -0.0433), (0.1879, 0.2225, -1.985e-08), (0.2114, 0.2139, 0.0433), (0.2584, 0.1968, 0.0433), (0.2298, 0.09805, -8.97e-09), (0.2107, 0.1141, -0.0433), (0.1724, 0.1463, -0.0433), (0.1532, 0.1623, -1.459e-08), (0.1724, 0.1463, 0.0433), (0.2107, 0.1141, 0.0433), (0.15, 0.03108, -3.115e-09), (0.1375, 0.05273, -0.0433), (0.1125, 0.09603, -0.0433), (0.1, 0.1177, -1.069e-08), (0.1125, 0.09603, 0.0433), (0.1375, 0.05273, 0.0433), (0.05209, -0.004558, -5.211e-15), (0.04775, 0.02006, -0.0433), (0.03907, 0.0693, -0.0433), (0.03473, 0.09392, -8.609e-09), (0.03907, 0.0693, 0.0433), (0.04775, 0.02006, 0.0433), (-0.05209, -0.004558, -5.211e-15), (-0.04775, 0.02006, -0.0433), (-0.03907, 0.0693, -0.0433), (-0.03473, 0.09392, -8.609e-09), (-0.03907, 0.0693, 0.0433), (-0.04775, 0.02006, 0.0433), (-0.15, 0.03108, -3.115e-09), (-0.1375, 0.05273, -0.0433), (-0.1125, 0.09603, -0.0433), (-0.1, 0.1177, -1.069e-08), (-0.1125, 0.09603, 0.0433), (-0.1375, 0.05273, 0.0433), (-0.2298, 0.09805, -8.97e-09), (-0.2107, 0.1141, -0.0433), (-0.1724, 0.1463, -0.0433), (-0.1532, 0.1623, -1.459e-08), (-0.1724, 0.1463, 0.0433), (-0.2107, 0.1141, 0.0433), (-0.2819, 0.1883, -1.686e-08), (-0.2584, 0.1968, -0.0433), (-0.2114, 0.2139, -0.0433), (-0.1879, 0.2225, -1.985e-08), (-0.2114, 0.2139, 0.0433), (-0.2584, 0.1968, 0.0433), (-0.3, 0.7011, -8.384e-08), (-0.275, 0.7011, -0.0433), (-0.225, 0.7011, -0.0433), (-0.2, 0.7011, -8.384e-08), (-0.225, 0.7011, 0.0433), (-0.275, 0.7011, 0.0433), (-0.2819, 0.8037, -9.281e-08), (-0.2584, 0.7951, -0.0433), (-0.2114, 0.778, -0.0433), (-0.1879, 0.7695, -8.982e-08), (-0.2114, 0.778, 0.0433), (-0.2584, 0.7951, 0.0433), (-0.2298, 0.8939, -1.007e-07), (-0.2107, 0.8778, -0.0433), (-0.1724, 0.8457, -0.0433), (-0.1532, 0.8296, -9.508e-08), (-0.1724, 0.8457, 0.0433), (-0.2107, 0.8778, 0.0433), (-0.15, 0.9609, -1.066e-07), (-0.1375, 0.9392, -0.0433), (-0.1125, 0.8959, -0.0433), (-0.1, 0.8743, -9.898e-08), (-0.1125, 0.8959, 0.0433), (-0.1375, 0.9392, 0.0433), (-0.05209, 0.9965, -1.097e-07), (-0.04775, 0.9719, -0.0433), (-0.03907, 0.9227, -0.0433), (-0.03473, 0.898, -1.011e-07), (-0.03907, 0.9227, 0.0433), (-0.04775, 0.9719, 0.0433), (0.05209, 0.9965, -1.097e-07), (0.04775, 0.9719, -0.0433), (0.03907, 0.9227, -0.0433), (0.03473, 0.898, -1.011e-07), (0.03907, 0.9227, 0.0433), (0.04775, 0.9719, 0.0433), (0.15, 0.9609, -1.066e-07), (0.1375, 0.9392, -0.0433), (0.1125, 0.8959, -0.0433), (0.1, 0.8743, -9.898e-08), (0.1125, 0.8959, 0.0433), (0.1375, 0.9392, 0.0433), (0.2298, 0.8939, -1.007e-07), (0.2107, 0.8778, -0.0433), (0.1724, 0.8457, -0.0433), (0.1532, 0.8296, -9.508e-08), (0.1724, 0.8457, 0.0433), (0.2107, 0.8778, 0.0433), (0.2819, 0.8037, -9.281e-08), (0.2584, 0.7951, -0.0433), (0.2114, 0.778, -0.0433), (0.1879, 0.7695, -8.982e-08), (0.2114, 0.778, 0.0433), (0.2584, 0.7951, 0.0433)], [], [(1, 0, 6, 7), (7, 8, 2, 1), (8, 9, 3, 2), (9, 10, 4, 3), (10, 11, 5, 4), (0, 5, 11, 6), (12, 13, 7, 6), (13, 14, 8, 7), (14, 15, 9, 8), (15, 16, 10, 9), (16, 17, 11, 10), (17, 12, 6, 11), (18, 19, 13, 12), (19, 20, 14, 13), (20, 21, 15, 14), (21, 22, 16, 15), (22, 23, 17, 16), (23, 18, 12, 17), (24, 25, 19, 18), (25, 26, 20, 19), (26, 27, 21, 20), (27, 28, 22, 21), (28, 29, 23, 22), (29, 24, 18, 23), (30, 31, 25, 24), (31, 32, 26, 25), (32, 33, 27, 26), (33, 34, 28, 27), (34, 35, 29, 28), (35, 30, 24, 29), (36, 37, 31, 30), (37, 38, 32, 31), (38, 39, 33, 32), (39, 40, 34, 33), (40, 41, 35, 34), (41, 36, 30, 35), (42, 43, 37, 36), (43, 44, 38, 37), (44, 45, 39, 38), (45, 46, 40, 39), (46, 47, 41, 40), (47, 42, 36, 41), (48, 49, 43, 42), (49, 50, 44, 43), (50, 51, 45, 44), (51, 52, 46, 45), (52, 53, 47, 46), (53, 48, 42, 47), (54, 55, 49, 48), (55, 56, 50, 49), (56, 57, 51, 50), (57, 58, 52, 51), (58, 59, 53, 52), (59, 54, 48, 53), (60, 61, 55, 54), (61, 62, 56, 55), (62, 63, 57, 56), (63, 64, 58, 57), (64, 65, 59, 58), (65, 60, 54, 59), (66, 67, 61, 60), (67, 68, 62, 61), (68, 69, 63, 62), (69, 70, 64, 63), (70, 71, 65, 64), (71, 66, 60, 65), (72, 73, 67, 66), (73, 74, 68, 67), (74, 75, 69, 68), (75, 76, 70, 69), (76, 77, 71, 70), (77, 72, 66, 71), (78, 79, 73, 72), (79, 80, 74, 73), (80, 81, 75, 74), (81, 82, 76, 75), (82, 83, 77, 76), (83, 78, 72, 77), (84, 85, 79, 78), (85, 86, 80, 79), (86, 87, 81, 80), (87, 88, 82, 81), (88, 89, 83, 82), (89, 84, 78, 83), (90, 91, 85, 84), (91, 92, 86, 85), (92, 93, 87, 86), (93, 94, 88, 87), (94, 95, 89, 88), (95, 90, 84, 89), (96, 97, 91, 90), (97, 98, 92, 91), (98, 99, 93, 92), (99, 100, 94, 93), (100, 101, 95, 94), (101, 96, 90, 95), (102, 103, 97, 96), (103, 104, 98, 97), (104, 105, 99, 98), (105, 106, 100, 99), (106, 107, 101, 100), (107, 102, 96, 101), (0, 1, 103, 102), (1, 2, 104, 103), (2, 3, 105, 104), (3, 4, 106, 105), (4, 5, 107, 106), (5, 0, 102, 107)])
me_torus.polygons.foreach_set('use_smooth', [True] * 108)
me_torus.use_remesh_preserve_volume = False
me_torus.use_remesh_preserve_attributes = False
me_torus.use_mirror_vertex_groups = False
me_torus.update()
me_cylinder_001 = bpy.data.meshes.new('Cylinder.001')
me_cylinder_001.from_pydata([(0.06, 0.6, 2.98e-07), (0.12, 0.0, 2.98e-07), (-0.12, 0.0, 2.98e-07), (-0.06, 0.6, 2.98e-07), (0.06, 0.6, 0.1), (0.12, 0.0, 0.1), (-0.12, 0.0, 0.1), (-0.06, 0.6, 0.1), (-0.12, 0.6, 0.15), (0.12, 0.6, 0.15), (-0.12, 0.6, -0.05), (0.12, 0.6, -0.05), (0.0, 0.9, 0.05), (0.0, 0.9, 0.05), (0.0, 0.9, 0.05), (0.0, 0.9, 0.05)], [], [(0, 1, 2, 3), (4, 7, 6, 5), (0, 4, 5, 1), (1, 5, 6, 2), (2, 6, 7, 3), (3, 7, 8, 10), (4, 0, 11, 9), (7, 4, 9, 8), (0, 3, 10, 11), (11, 10, 13, 12), (8, 9, 14, 15), (9, 11, 12, 14), (10, 8, 15, 13), (13, 15, 14, 12)])
me_cylinder_001.materials.append(None)
me_cylinder_001.use_remesh_preserve_volume = False
me_cylinder_001.use_remesh_preserve_attributes = False
me_cylinder_001.use_mirror_vertex_groups = False
me_cylinder_001.update()
me_cylinder_002 = bpy.data.meshes.new('Cylinder.002')
me_cylinder_002.from_pydata([(-0.101, 0.001311, 0.1048), (-0.1444, 0.001311, -9.754e-08), (-0.101, 0.001311, -0.1048), (0.003815, 0.001311, -0.1482), (0.1086, 0.001311, -0.1048), (0.152, 0.001311, -8.679e-08), (0.1086, 0.001311, 0.1048), (0.003815, 0.001311, 0.1482), (0.003815, 0.9689, -7.962e-08), (0.003815, 0.001311, -9.037e-08)], [], [(1, 0, 8), (8, 2, 1), (8, 3, 2), (8, 4, 3), (8, 5, 4), (8, 6, 5), (8, 7, 6), (8, 0, 7), (9, 0, 1), (9, 1, 2), (9, 2, 3), (9, 3, 4), (9, 4, 5), (9, 5, 6), (9, 6, 7), (7, 0, 9)])
me_cylinder_002.polygons.foreach_set('use_smooth', [True] * 16)
me_cylinder_002.materials.append(None)
me_cylinder_002.use_remesh_preserve_volume = False
me_cylinder_002.use_remesh_preserve_attributes = False
me_cylinder_002.use_mirror_vertex_groups = False
me_cylinder_002.update()
me_sphere = bpy.data.meshes.new('Sphere')
me_sphere.from_pydata([(2.302e-08, 1.079e-08, 0.3), (0.1148, 1.079e-08, 0.2772), (0.2121, 1.079e-08, 0.2121), (0.2772, 1.079e-08, 0.1148), (0.3, 1.079e-08, -3.079e-08), (0.2772, 1.079e-08, -0.1148), (0.2121, 1.079e-08, -0.2121), (0.1148, 1.079e-08, -0.2772), (0.08118, 0.08118, -0.2772), (0.15, 0.15, -0.2121), (0.196, 0.196, -0.1148), (0.2121, 0.2121, -2.662e-08), (0.196, 0.196, 0.1148), (0.15, 0.15, 0.2121), (0.08118, 0.08118, 0.2772), (1.186e-08, 0.1148, 0.2772), (7.757e-09, 0.2121, 0.2121), (-1.306e-09, 0.2772, 0.1148), (-2.268e-09, 0.3, -2.662e-08), (-1.306e-09, 0.2772, -0.1148), (7.757e-09, 0.2121, -0.2121), (1.818e-08, 0.1148, -0.2772), (-0.08118, 0.08118, -0.2772), (-0.15, 0.15, -0.2121), (-0.196, 0.196, -0.1148), (-0.2121, 0.2121, -2.662e-08), (-0.196, 0.196, 0.1148), (-0.15, 0.15, 0.2121), (-0.08118, 0.08118, 0.2772), (-0.1148, 1.079e-08, 0.2772), (-0.2121, 1.079e-08, 0.2121), (-0.2772, 1.079e-08, 0.1148), (-0.3, 1.079e-08, -3.079e-08), (-0.2772, 1.079e-08, -0.1148), (-0.2121, 1.079e-08, -0.2121), (-0.1148, 1.079e-08, -0.2772), (4.543e-09, 1.079e-08, -0.3), (-0.08118, -0.08118, -0.2772), (-0.15, -0.15, -0.2121), (-0.196, -0.196, -0.1148), (-0.2121, -0.2121, -2.662e-08), (-0.196, -0.196, 0.1148), (-0.15, -0.15, 0.2121), (-0.08118, -0.08118, 0.2772), (5.947e-08, -0.1148, 0.2772), (7.621e-08, -0.2121, 0.2121), (9.792e-08, -0.2772, 0.1148), (9.888e-08, -0.3, -2.662e-08), (9.792e-08, -0.2772, -0.1148), (6.989e-08, -0.2121, -0.2121), (4.682e-08, -0.1148, -0.2772), (0.08118, -0.08118, -0.2772), (0.15, -0.15, -0.2121), (0.196, -0.196, -0.1148), (0.2121, -0.2121, -2.662e-08), (0.196, -0.196, 0.1148), (0.15, -0.15, 0.2121), (0.08118, -0.08118, 0.2772)], [], [(36, 8, 7), (7, 8, 9, 6), (6, 9, 10, 5), (5, 10, 11, 4), (4, 11, 12, 3), (3, 12, 13, 2), (2, 13, 14, 1), (14, 0, 1), (15, 0, 14), (13, 16, 15, 14), (12, 17, 16, 13), (11, 18, 17, 12), (10, 19, 18, 11), (9, 20, 19, 10), (8, 21, 20, 9), (36, 21, 8), (36, 22, 21), (21, 22, 23, 20), (20, 23, 24, 19), (19, 24, 25, 18), (18, 25, 26, 17), (17, 26, 27, 16), (16, 27, 28, 15), (28, 0, 15), (29, 0, 28), (27, 30, 29, 28), (26, 31, 30, 27), (25, 32, 31, 26), (24, 33, 32, 25), (23, 34, 33, 24), (22, 35, 34, 23), (36, 35, 22), (36, 37, 35), (35, 37, 38, 34), (34, 38, 39, 33), (33, 39, 40, 32), (32, 40, 41, 31), (31, 41, 42, 30), (30, 42, 43, 29), (43, 0, 29), (44, 0, 43), (42, 45, 44, 43), (41, 46, 45, 42), (40, 47, 46, 41), (39, 48, 47, 40), (38, 49, 48, 39), (37, 50, 49, 38), (36, 50, 37), (36, 51, 50), (50, 51, 52, 49), (49, 52, 53, 48), (48, 53, 54, 47), (47, 54, 55, 46), (46, 55, 56, 45), (45, 56, 57, 44), (57, 0, 44), (1, 0, 57), (56, 2, 1, 57), (55, 3, 2, 56), (54, 4, 3, 55), (53, 5, 4, 54), (52, 6, 5, 53), (51, 7, 6, 52), (36, 7, 51)])
me_sphere.polygons.foreach_set('use_smooth', [True] * 64)
me_sphere.use_remesh_preserve_volume = False
me_sphere.use_remesh_preserve_attributes = False
me_sphere.use_mirror_vertex_groups = False
me_sphere.update()
me_torus_001 = bpy.data.meshes.new('Torus.001')
me_torus_001.from_pydata([(0.3, 0.7011, -8.384e-08), (0.275, 0.7011, -0.0433), (0.225, 0.7011, -0.0433), (0.2, 0.7011, -8.384e-08), (0.225, 0.7011, 0.0433), (0.275, 0.7011, 0.0433), (0.2819, 0.1883, -1.686e-08), (0.2584, 0.1968, -0.0433), (0.2114, 0.2139, -0.0433), (0.1879, 0.2225, -1.985e-08), (0.2114, 0.2139, 0.0433), (0.2584, 0.1968, 0.0433), (0.2298, 0.09805, -8.97e-09), (0.2107, 0.1141, -0.0433), (0.1724, 0.1463, -0.0433), (0.1532, 0.1623, -1.459e-08), (0.1724, 0.1463, 0.0433), (0.2107, 0.1141, 0.0433), (0.15, 0.03108, -3.115e-09), (0.1375, 0.05273, -0.0433), (0.1125, 0.09603, -0.0433), (0.1, 0.1177, -1.069e-08), (0.1125, 0.09603, 0.0433), (0.1375, 0.05273, 0.0433), (0.05209, -0.004558, -5.211e-15), (0.04775, 0.02006, -0.0433), (0.03907, 0.0693, -0.0433), (0.03473, 0.09392, -8.609e-09), (0.03907, 0.0693, 0.0433), (0.04775, 0.02006, 0.0433), (-0.05209, -0.004558, -5.211e-15), (-0.04775, 0.02006, -0.0433), (-0.03907, 0.0693, -0.0433), (-0.03473, 0.09392, -8.609e-09), (-0.03907, 0.0693, 0.0433), (-0.04775, 0.02006, 0.0433), (-0.15, 0.03108, -3.115e-09), (-0.1375, 0.05273, -0.0433), (-0.1125, 0.09603, -0.0433), (-0.1, 0.1177, -1.069e-08), (-0.1125, 0.09603, 0.0433), (-0.1375, 0.05273, 0.0433), (-0.2298, 0.09805, -8.97e-09), (-0.2107, 0.1141, -0.0433), (-0.1724, 0.1463, -0.0433), (-0.1532, 0.1623, -1.459e-08), (-0.1724, 0.1463, 0.0433), (-0.2107, 0.1141, 0.0433), (-0.2819, 0.1883, -1.686e-08), (-0.2584, 0.1968, -0.0433), (-0.2114, 0.2139, -0.0433), (-0.1879, 0.2225, -1.985e-08), (-0.2114, 0.2139, 0.0433), (-0.2584, 0.1968, 0.0433), (-0.3, 0.7011, -8.384e-08), (-0.275, 0.7011, -0.0433), (-0.225, 0.7011, -0.0433), (-0.2, 0.7011, -8.384e-08), (-0.225, 0.7011, 0.0433), (-0.275, 0.7011, 0.0433), (-0.2819, 0.8037, -9.281e-08), (-0.2584, 0.7951, -0.0433), (-0.2114, 0.778, -0.0433), (-0.1879, 0.7695, -8.982e-08), (-0.2114, 0.778, 0.0433), (-0.2584, 0.7951, 0.0433), (-0.2298, 0.8939, -1.007e-07), (-0.2107, 0.8778, -0.0433), (-0.1724, 0.8457, -0.0433), (-0.1532, 0.8296, -9.508e-08), (-0.1724, 0.8457, 0.0433), (-0.2107, 0.8778, 0.0433), (-0.15, 0.9609, -1.066e-07), (-0.1375, 0.9392, -0.0433), (-0.1125, 0.8959, -0.0433), (-0.1, 0.8743, -9.898e-08), (-0.1125, 0.8959, 0.0433), (-0.1375, 0.9392, 0.0433), (-0.05209, 0.9965, -1.097e-07), (-0.04775, 0.9719, -0.0433), (-0.03907, 0.9227, -0.0433), (-0.03473, 0.898, -1.011e-07), (-0.03907, 0.9227, 0.0433), (-0.04775, 0.9719, 0.0433), (0.05209, 0.9965, -1.097e-07), (0.04775, 0.9719, -0.0433), (0.03907, 0.9227, -0.0433), (0.03473, 0.898, -1.011e-07), (0.03907, 0.9227, 0.0433), (0.04775, 0.9719, 0.0433), (0.15, 0.9609, -1.066e-07), (0.1375, 0.9392, -0.0433), (0.1125, 0.8959, -0.0433), (0.1, 0.8743, -9.898e-08), (0.1125, 0.8959, 0.0433), (0.1375, 0.9392, 0.0433), (0.2298, 0.8939, -1.007e-07), (0.2107, 0.8778, -0.0433), (0.1724, 0.8457, -0.0433), (0.1532, 0.8296, -9.508e-08), (0.1724, 0.8457, 0.0433), (0.2107, 0.8778, 0.0433), (0.2819, 0.8037, -9.281e-08), (0.2584, 0.7951, -0.0433), (0.2114, 0.778, -0.0433), (0.1879, 0.7695, -8.982e-08), (0.2114, 0.778, 0.0433), (0.2584, 0.7951, 0.0433)], [], [(1, 0, 6, 7), (7, 8, 2, 1), (8, 9, 3, 2), (9, 10, 4, 3), (10, 11, 5, 4), (0, 5, 11, 6), (12, 13, 7, 6), (13, 14, 8, 7), (14, 15, 9, 8), (15, 16, 10, 9), (16, 17, 11, 10), (17, 12, 6, 11), (18, 19, 13, 12), (19, 20, 14, 13), (20, 21, 15, 14), (21, 22, 16, 15), (22, 23, 17, 16), (23, 18, 12, 17), (24, 25, 19, 18), (25, 26, 20, 19), (26, 27, 21, 20), (27, 28, 22, 21), (28, 29, 23, 22), (29, 24, 18, 23), (30, 31, 25, 24), (31, 32, 26, 25), (32, 33, 27, 26), (33, 34, 28, 27), (34, 35, 29, 28), (35, 30, 24, 29), (36, 37, 31, 30), (37, 38, 32, 31), (38, 39, 33, 32), (39, 40, 34, 33), (40, 41, 35, 34), (41, 36, 30, 35), (42, 43, 37, 36), (43, 44, 38, 37), (44, 45, 39, 38), (45, 46, 40, 39), (46, 47, 41, 40), (47, 42, 36, 41), (48, 49, 43, 42), (49, 50, 44, 43), (50, 51, 45, 44), (51, 52, 46, 45), (52, 53, 47, 46), (53, 48, 42, 47), (54, 55, 49, 48), (55, 56, 50, 49), (56, 57, 51, 50), (57, 58, 52, 51), (58, 59, 53, 52), (59, 54, 48, 53), (60, 61, 55, 54), (61, 62, 56, 55), (62, 63, 57, 56), (63, 64, 58, 57), (64, 65, 59, 58), (65, 60, 54, 59), (66, 67, 61, 60), (67, 68, 62, 61), (68, 69, 63, 62), (69, 70, 64, 63), (70, 71, 65, 64), (71, 66, 60, 65), (72, 73, 67, 66), (73, 74, 68, 67), (74, 75, 69, 68), (75, 76, 70, 69), (76, 77, 71, 70), (77, 72, 66, 71), (78, 79, 73, 72), (79, 80, 74, 73), (80, 81, 75, 74), (81, 82, 76, 75), (82, 83, 77, 76), (83, 78, 72, 77), (84, 85, 79, 78), (85, 86, 80, 79), (86, 87, 81, 80), (87, 88, 82, 81), (88, 89, 83, 82), (89, 84, 78, 83), (90, 91, 85, 84), (91, 92, 86, 85), (92, 93, 87, 86), (93, 94, 88, 87), (94, 95, 89, 88), (95, 90, 84, 89), (96, 97, 91, 90), (97, 98, 92, 91), (98, 99, 93, 92), (99, 100, 94, 93), (100, 101, 95, 94), (101, 96, 90, 95), (102, 103, 97, 96), (103, 104, 98, 97), (104, 105, 99, 98), (105, 106, 100, 99), (106, 107, 101, 100), (107, 102, 96, 101), (0, 1, 103, 102), (1, 2, 104, 103), (2, 3, 105, 104), (3, 4, 106, 105), (4, 5, 107, 106), (5, 0, 102, 107)])
me_torus_001.polygons.foreach_set('use_smooth', [True] * 108)
me_torus_001.use_remesh_preserve_volume = False
me_torus_001.use_remesh_preserve_attributes = False
me_torus_001.use_mirror_vertex_groups = False
me_torus_001.update()
me_cylinder_003 = bpy.data.meshes.new('Cylinder.003')
me_cylinder_003.from_pydata([(0.06, 0.6, 2.98e-07), (0.12, 0.0, 2.98e-07), (-0.12, 0.0, 2.98e-07), (-0.06, 0.6, 2.98e-07), (0.06, 0.6, 0.1), (0.12, 0.0, 0.1), (-0.12, 0.0, 0.1), (-0.06, 0.6, 0.1), (-0.12, 0.6, 0.15), (0.12, 0.6, 0.15), (-0.12, 0.6, -0.05), (0.12, 0.6, -0.05), (0.0, 0.9, 0.05), (0.0, 0.9, 0.05), (0.0, 0.9, 0.05), (0.0, 0.9, 0.05)], [], [(0, 1, 2, 3), (4, 7, 6, 5), (0, 4, 5, 1), (1, 5, 6, 2), (2, 6, 7, 3), (3, 7, 8, 10), (4, 0, 11, 9), (7, 4, 9, 8), (0, 3, 10, 11), (11, 10, 13, 12), (8, 9, 14, 15), (9, 11, 12, 14), (10, 8, 15, 13), (13, 15, 14, 12)])
me_cylinder_003.materials.append(None)
me_cylinder_003.use_remesh_preserve_volume = False
me_cylinder_003.use_remesh_preserve_attributes = False
me_cylinder_003.use_mirror_vertex_groups = False
me_cylinder_003.update()
arm_armature_hook = bpy.data.armatures.new('Armature_Hook')  # bones are not reproduced
arm_armature_012 = bpy.data.armatures.new('Armature.012')  # bones are not reproduced
arm_armature_002 = bpy.data.armatures.new('Armature.002')  # bones are not reproduced
arm_armature_crossbow = bpy.data.armatures.new('Armature_Crossbow')  # bones are not reproduced
arm_armature_001 = bpy.data.armatures.new('Armature.001')  # bones are not reproduced
arm_armature = bpy.data.armatures.new('Armature')  # bones are not reproduced

# ---- objects
ob_camera_001 = bpy.data.objects.new('Camera.001', cam_camera_001)
ob_lamp_001 = bpy.data.objects.new('Lamp.001', light_spot_001)
ob_lamp = bpy.data.objects.new('Lamp', light_spot)
ob_camera = bpy.data.objects.new('Camera', cam_camera)
ob_crossbow = bpy.data.objects.new('Crossbow', me_crossbow)
ob_armature_hook = bpy.data.objects.new('Armature_Hook', arm_armature_hook)
ob_hook = bpy.data.objects.new('Hook', me_hook)
ob_ikgoal_ankle_r = bpy.data.objects.new('ikgoal_ankle.R', None)
ob_ikgoal_ball_r = bpy.data.objects.new('ikgoal_ball.R', None)
ob_ikgoal_tip_r = bpy.data.objects.new('ikgoal_tip.R', None)
ob_ikgoal_ankle = bpy.data.objects.new('ikgoal_ankle', None)
ob_ikgoal_ball = bpy.data.objects.new('ikgoal_ball', None)
ob_ikgoal_tip = bpy.data.objects.new('ikgoal_tip', None)
ob_ikgoal_head = bpy.data.objects.new('ikgoal.head', None)
ob_ikgoal_ankle_r_001 = bpy.data.objects.new('ikgoal_ankle.R.001', None)
ob_ikgoal_ball_r_001 = bpy.data.objects.new('ikgoal_ball.R.001', None)
ob_ikgoal_tip_r_001 = bpy.data.objects.new('ikgoal_tip.R.001', None)
ob_ikgoal_ankle_001 = bpy.data.objects.new('ikgoal_ankle.001', None)
ob_ikgoal_ball_001 = bpy.data.objects.new('ikgoal_ball.001', None)
ob_ikgoal_tip_001 = bpy.data.objects.new('ikgoal_tip.001', None)
ob_ikgoal_head_001 = bpy.data.objects.new('ikgoal.head.001', None)
ob_shape_finger = bpy.data.objects.new('shape_finger', me_cylinder)
ob_shape_target = bpy.data.objects.new('shape_target', me_sphere_002)
ob_shape_footcontrol = bpy.data.objects.new('shape_footcontrol', me_torus)
ob_shape_arrow = bpy.data.objects.new('shape_arrow', me_cylinder_001)
ob_shape_finger_001 = bpy.data.objects.new('shape_finger.001', me_cylinder_002)
ob_shape_target_001 = bpy.data.objects.new('shape_target.001', me_sphere)
ob_shape_footcontrol_001 = bpy.data.objects.new('shape_footcontrol.001', me_torus_001)
ob_shape_arrow_001 = bpy.data.objects.new('shape_arrow.001', me_cylinder_003)
ob_control_body = bpy.data.objects.new('CONTROL_body', arm_armature_012)
ob_control_body_001 = bpy.data.objects.new('CONTROL_body.001', arm_armature_002)
ob_armature_crossbow = bpy.data.objects.new('Armature_Crossbow', arm_armature_crossbow)
ob_armature = bpy.data.objects.new('Armature', arm_armature_001)
ob_armature_001 = bpy.data.objects.new('Armature.001', arm_armature)

# ---- transforms, parenting, visibility, modifiers, constraints
ob_camera_001.location = (9.287, -5.602, 5.596)
ob_camera_001.rotation_euler = (1.106, 0.09147, 1.053)
ob_camera_001.lock_rotations_4d = False
ob_camera_001.empty_display_type = 'ARROWS'
ob_camera_001.color = (0.0, 0.0, 0.0, 0.0)
ob_camera_001.display_type = 'WIRE'
ob_camera_001.lineart.crease_threshold = 0.0
ob_lamp_001.location = (18.32, -3.887, 3.521)
ob_lamp_001.rotation_euler = (0.6503, 0.05522, 1.866)
ob_lamp_001.lock_rotations_4d = False
ob_lamp_001.empty_display_type = 'ARROWS'
ob_lamp_001.color = (0.0, 0.0, 0.0, 0.0)
ob_lamp_001.lineart.crease_threshold = 0.0
ob_lamp.location = (5.835, -14.41, 13.1)
ob_lamp.rotation_euler = (0.6503, 0.05522, 1.866)
ob_lamp.lock_rotations_4d = False
ob_lamp.empty_display_type = 'ARROWS'
ob_lamp.color = (0.0, 0.0, 0.0, 0.0)
ob_lamp.lineart.crease_threshold = 0.0
ob_camera.location = (7.754, -8.034, 5.889)
ob_camera.rotation_euler = (1.109, 0.01082, 0.8149)
ob_camera.lock_rotations_4d = False
ob_camera.empty_display_type = 'ARROWS'
ob_camera.color = (0.0, 0.0, 0.0, 0.0)
ob_camera.display_type = 'WIRE'
ob_camera.lineart.crease_threshold = 0.0
ob_crossbow.parent = ob_armature_crossbow
ob_crossbow.location = (0.0, 0.0, 0.0)
ob_crossbow.lock_rotations_4d = False
ob_crossbow.empty_display_type = 'ARROWS'
ob_crossbow.color = (0.0, 0.0, 0.0, 1.0)
ob_crossbow.lineart.crease_threshold = 0.0
_vg = ob_crossbow.vertex_groups.new(name='main')
_vg.add([0, 1, 2, 3, 4, 5, 6, 7, 8, 9, 10, 11, 12, 13, 14, 15, 16, 17, 18, 19, 20, 21, 22, 23, 24, 25, 26, 27, 28, 29, 30, 31, 32, 33, 34, 35, 36, 37, 38, 39, 40, 41, 42, 43, 44, 45, 46, 47, 48, 49, 94, 95, 96, 97, 102, 103, 104, 105, 106, 107, 108, 109, 110, 111, 112, 113, 114, 115, 116, 117, 118, 119, 120, 121, 122, 123, 124, 125, 126, 127, 128, 129, 130, 131, 132, 133, 134, 135, 136, 137, 138, 139, 140, 141, 142, 143, 144, 145], 1.0, 'REPLACE')
_vg = ob_crossbow.vertex_groups.new(name='bolt')
_vg.add([73, 74], 1.0, 'REPLACE')
_vg = ob_crossbow.vertex_groups.new(name='left arm')
_vg.add([50, 51, 52, 53, 54, 55, 56, 57, 58, 59, 60, 61, 62, 63, 64, 65, 66, 67, 68, 69, 70], 1.0, 'REPLACE')
_vg = ob_crossbow.vertex_groups.new(name='right arm')
_vg.add([71, 72, 75, 76, 77, 78, 79, 80, 81, 82, 83, 84, 85, 86, 87, 88, 89, 90, 91, 92, 93], 1.0, 'REPLACE')
_vg = ob_crossbow.vertex_groups.new(name='trigger')
_vg.add([98, 99, 100, 101], 1.0, 'REPLACE')
_m = ob_crossbow.modifiers.new('Armature.001', 'ARMATURE')
_m.use_bone_envelopes = True
_m = ob_crossbow.modifiers.new('Armature', 'ARMATURE')
_m.object = ob_armature_crossbow
_m = ob_crossbow.modifiers.new('Auto Smooth', 'NODES')
_m.node_group = ng_auto_smooth
_gi = [s.identifier for s in ng_auto_smooth.interface.items_tree if s.item_type == 'SOCKET' and s.in_out == 'INPUT']
_m[_gi[1]] = 1.396  # Angle
ob_armature_hook.location = (0.0, 0.0, 0.0)
ob_armature_hook.lock_rotations_4d = False
ob_armature_hook.empty_display_type = 'ARROWS'
ob_armature_hook.show_in_front = True
ob_armature_hook.lineart.crease_threshold = 0.0
ob_hook.parent = ob_armature_hook
ob_hook.location = (0.0, 0.0, 0.0)
ob_hook.scale = (0.7004, 0.7004, 1.493)
ob_hook.lock_rotations_4d = False
ob_hook.empty_display_type = 'ARROWS'
ob_hook.lineart.crease_threshold = 0.0
_vg = ob_hook.vertex_groups.new(name='main')
_vg.add([0, 1, 2, 3, 4, 5, 6, 7, 8, 9, 10, 11, 12, 13, 14, 15, 16, 17, 18, 19, 20, 21, 22, 23, 24, 25, 26, 27, 28, 29, 30, 31, 32, 33, 34, 35, 36, 37, 38, 39, 40, 41, 42, 43, 44, 45, 46, 47, 48, 49, 50, 51, 52, 53, 54, 55, 56, 57, 58, 59, 60, 61, 62, 63, 64, 65, 66, 67, 68, 69, 70, 71, 72, 73, 74, 75, 76, 77, 78, 79, 80, 81, 82, 83, 84, 85, 86, 87, 88, 89, 90, 91, 92, 93, 94, 95, 96, 97], 1.0, 'REPLACE')
_m = ob_hook.modifiers.new('Armature', 'ARMATURE')
_m.object = ob_armature_hook
_m.use_bone_envelopes = True
ob_ikgoal_ankle_r.location = (2.824, 4.225, -9.789)
ob_ikgoal_ankle_r.lock_rotations_4d = False
ob_ikgoal_ankle_r.empty_display_size = 0.25
ob_ikgoal_ankle_r.empty_image_offset = (0.0, 0.0)
ob_ikgoal_ankle_r.lineart.crease_threshold = 0.0
ob_ikgoal_ball_r.location = (2.824, 3.716, -10.35)
ob_ikgoal_ball_r.lock_rotations_4d = False
ob_ikgoal_ball_r.empty_display_size = 0.25
ob_ikgoal_ball_r.empty_image_offset = (0.0, 0.0)
ob_ikgoal_ball_r.lineart.crease_threshold = 0.0
ob_ikgoal_tip_r.location = (2.824, 2.847, -10.38)
ob_ikgoal_tip_r.lock_rotations_4d = False
ob_ikgoal_tip_r.empty_display_size = 0.25
ob_ikgoal_tip_r.empty_image_offset = (0.0, 0.0)
ob_ikgoal_tip_r.lineart.crease_threshold = 0.0
ob_ikgoal_ankle.location = (2.824, 4.225, -9.789)
ob_ikgoal_ankle.lock_rotations_4d = False
ob_ikgoal_ankle.empty_display_size = 0.25
ob_ikgoal_ankle.empty_image_offset = (0.0, 0.0)
ob_ikgoal_ankle.lineart.crease_threshold = 0.0
ob_ikgoal_ball.location = (2.824, 3.716, -10.35)
ob_ikgoal_ball.lock_rotations_4d = False
ob_ikgoal_ball.empty_display_size = 0.25
ob_ikgoal_ball.empty_image_offset = (0.0, 0.0)
ob_ikgoal_ball.lineart.crease_threshold = 0.0
ob_ikgoal_tip.location = (2.824, 2.847, -10.38)
ob_ikgoal_tip.lock_rotations_4d = False
ob_ikgoal_tip.empty_display_size = 0.25
ob_ikgoal_tip.empty_image_offset = (0.0, 0.0)
ob_ikgoal_tip.lineart.crease_threshold = 0.0
ob_ikgoal_head.parent = ob_control_body
ob_ikgoal_head.matrix_parent_inverse = Matrix(((-4.098e-08, 1.0, -9.313e-10, 0.09227), (1.0, 4.371e-08, 2.98e-08, -1.933), (0.0, 0.0, -1.0, 12.1), (0.0, 0.0, 0.0, 1.0)))
ob_ikgoal_head.location = (0.6188, -0.1028, 13.08)
ob_ikgoal_head.lock_rotations_4d = False
ob_ikgoal_head.empty_image_offset = (0.0, 0.0)
ob_ikgoal_head.hide_viewport = True
ob_ikgoal_head.lineart.crease_threshold = 0.0
ob_ikgoal_ankle_r_001.location = (2.824, 4.225, -9.789)
ob_ikgoal_ankle_r_001.lock_rotations_4d = False
ob_ikgoal_ankle_r_001.empty_display_size = 0.25
ob_ikgoal_ankle_r_001.empty_image_offset = (0.0, 0.0)
ob_ikgoal_ankle_r_001.lineart.crease_threshold = 0.0
ob_ikgoal_ball_r_001.location = (2.824, 3.716, -10.35)
ob_ikgoal_ball_r_001.lock_rotations_4d = False
ob_ikgoal_ball_r_001.empty_display_size = 0.25
ob_ikgoal_ball_r_001.empty_image_offset = (0.0, 0.0)
ob_ikgoal_ball_r_001.lineart.crease_threshold = 0.0
ob_ikgoal_tip_r_001.location = (2.824, 2.847, -10.38)
ob_ikgoal_tip_r_001.lock_rotations_4d = False
ob_ikgoal_tip_r_001.empty_display_size = 0.25
ob_ikgoal_tip_r_001.empty_image_offset = (0.0, 0.0)
ob_ikgoal_tip_r_001.lineart.crease_threshold = 0.0
ob_ikgoal_ankle_001.location = (2.824, 4.225, -9.789)
ob_ikgoal_ankle_001.lock_rotations_4d = False
ob_ikgoal_ankle_001.empty_display_size = 0.25
ob_ikgoal_ankle_001.empty_image_offset = (0.0, 0.0)
ob_ikgoal_ankle_001.lineart.crease_threshold = 0.0
ob_ikgoal_ball_001.location = (2.824, 3.716, -10.35)
ob_ikgoal_ball_001.lock_rotations_4d = False
ob_ikgoal_ball_001.empty_display_size = 0.25
ob_ikgoal_ball_001.empty_image_offset = (0.0, 0.0)
ob_ikgoal_ball_001.lineart.crease_threshold = 0.0
ob_ikgoal_tip_001.location = (2.824, 2.847, -10.38)
ob_ikgoal_tip_001.lock_rotations_4d = False
ob_ikgoal_tip_001.empty_display_size = 0.25
ob_ikgoal_tip_001.empty_image_offset = (0.0, 0.0)
ob_ikgoal_tip_001.lineart.crease_threshold = 0.0
ob_ikgoal_head_001.parent = ob_control_body_001
ob_ikgoal_head_001.matrix_parent_inverse = Matrix(((-4.098e-08, 1.0, -9.313e-10, 0.09227), (1.0, 4.371e-08, 2.98e-08, -1.933), (0.0, 0.0, -1.0, 12.1), (0.0, 0.0, 0.0, 1.0)))
ob_ikgoal_head_001.location = (0.6188, -0.1028, 13.08)
ob_ikgoal_head_001.lock_rotations_4d = False
ob_ikgoal_head_001.empty_image_offset = (0.0, 0.0)
ob_ikgoal_head_001.hide_viewport = True
ob_ikgoal_head_001.lineart.crease_threshold = 0.0
ob_shape_finger.location = (0.0, 0.0, 0.0)
ob_shape_finger.scale = (1.724, 1.724, 1.724)
ob_shape_finger.lock_rotations_4d = False
ob_shape_finger.empty_display_type = 'ARROWS'
ob_shape_finger.lineart.crease_threshold = 0.0
ob_shape_target.location = (0.03065, -0.04346, -0.03572)
ob_shape_target.lock_rotations_4d = False
ob_shape_target.empty_display_type = 'ARROWS'
ob_shape_target.lineart.crease_threshold = 0.0
ob_shape_footcontrol.location = (0.0, 0.0, 0.0)
ob_shape_footcontrol.scale = (1.724, 1.724, 1.724)
ob_shape_footcontrol.lock_rotations_4d = False
ob_shape_footcontrol.empty_display_type = 'ARROWS'
ob_shape_footcontrol.lineart.crease_threshold = 0.0
ob_shape_arrow.location = (0.0, 0.0, 0.0)
ob_shape_arrow.scale = (1.724, 1.724, 1.724)
ob_shape_arrow.lock_rotations_4d = False
ob_shape_arrow.empty_display_type = 'ARROWS'
ob_shape_arrow.lineart.crease_threshold = 0.0
ob_shape_finger_001.location = (0.0, 0.0, 0.0)
ob_shape_finger_001.scale = (1.724, 1.724, 1.724)
ob_shape_finger_001.lock_rotations_4d = False
ob_shape_finger_001.empty_display_type = 'ARROWS'
ob_shape_finger_001.lineart.crease_threshold = 0.0
ob_shape_target_001.location = (0.03065, -0.04346, -0.03572)
ob_shape_target_001.lock_rotations_4d = False
ob_shape_target_001.empty_display_type = 'ARROWS'
ob_shape_target_001.lineart.crease_threshold = 0.0
ob_shape_footcontrol_001.location = (0.0, 0.0, 0.0)
ob_shape_footcontrol_001.scale = (1.724, 1.724, 1.724)
ob_shape_footcontrol_001.lock_rotations_4d = False
ob_shape_footcontrol_001.empty_display_type = 'ARROWS'
ob_shape_footcontrol_001.lineart.crease_threshold = 0.0
ob_shape_arrow_001.location = (0.0, 0.0, 0.0)
ob_shape_arrow_001.scale = (1.724, 1.724, 1.724)
ob_shape_arrow_001.lock_rotations_4d = False
ob_shape_arrow_001.empty_display_type = 'ARROWS'
ob_shape_arrow_001.lineart.crease_threshold = 0.0
ob_control_body.location = (0.0, 0.0, 0.0)
ob_control_body.rotation_euler = (0.0, -0.0, 1.571)
ob_control_body.scale = (1.724, 1.724, 1.724)
ob_control_body.lock_rotations_4d = False
ob_control_body.empty_display_type = 'ARROWS'
ob_control_body.show_in_front = True
ob_control_body.lineart.crease_threshold = 0.0
ob_control_body_001.location = (0.0, 0.0, 0.0)
ob_control_body_001.rotation_euler = (0.0, -0.0, 1.571)
ob_control_body_001.scale = (1.724, 1.724, 1.724)
ob_control_body_001.lock_rotations_4d = False
ob_control_body_001.empty_display_type = 'ARROWS'
ob_control_body_001.show_in_front = True
ob_control_body_001.lineart.crease_threshold = 0.0
ob_armature_crossbow.location = (0.0, 0.0, 0.0)
ob_armature_crossbow.lock_rotations_4d = False
ob_armature_crossbow.empty_display_type = 'ARROWS'
ob_armature_crossbow.show_in_front = True
ob_armature_crossbow.lineart.crease_threshold = 0.0
ob_armature.location = (-0.1791, 1.764, 5.802)
ob_armature.rotation_euler = (2.853, 5.098e-17, 1.571)
ob_armature.scale = (1.724, 1.724, 1.724)
ob_armature.lock_rotations_4d = False
ob_armature.empty_display_type = 'ARROWS'
ob_armature.show_texture_space = True
ob_armature.show_in_front = True
ob_armature.lineart.crease_threshold = 0.0
ob_armature_001.location = (-0.1791, 1.764, 5.802)
ob_armature_001.rotation_euler = (2.853, 5.098e-17, 1.571)
ob_armature_001.scale = (1.724, 1.724, 1.724)
ob_armature_001.lock_rotations_4d = False
ob_armature_001.empty_display_type = 'ARROWS'
ob_armature_001.show_texture_space = True
ob_armature_001.show_in_front = True
ob_armature_001.lineart.crease_threshold = 0.0

# ---- collection membership
col_collection_1.objects.link(ob_camera_001)
col_collection_1.objects.link(ob_lamp_001)
col_collection_1.objects.link(ob_lamp)
col_collection_1.objects.link(ob_camera)
col_collection_1.objects.link(ob_crossbow)
col_collection_1.objects.link(ob_armature_hook)
col_collection_1.objects.link(ob_hook)
col_collection_6.objects.link(ob_ikgoal_ankle_r)
col_collection_6.objects.link(ob_ikgoal_ball_r)
col_collection_6.objects.link(ob_ikgoal_tip_r)
col_collection_6.objects.link(ob_ikgoal_ankle)
col_collection_6.objects.link(ob_ikgoal_ball)
col_collection_6.objects.link(ob_ikgoal_tip)
col_collection_6.objects.link(ob_ikgoal_head)
col_collection_6.objects.link(ob_ikgoal_ankle_r_001)
col_collection_6.objects.link(ob_ikgoal_ball_r_001)
col_collection_6.objects.link(ob_ikgoal_tip_r_001)
col_collection_6.objects.link(ob_ikgoal_ankle_001)
col_collection_6.objects.link(ob_ikgoal_ball_001)
col_collection_6.objects.link(ob_ikgoal_tip_001)
col_collection_6.objects.link(ob_ikgoal_head_001)
col_collection_10.objects.link(ob_shape_finger)
col_collection_10.objects.link(ob_shape_target)
col_collection_10.objects.link(ob_shape_footcontrol)
col_collection_10.objects.link(ob_shape_arrow)
col_collection_10.objects.link(ob_shape_finger_001)
col_collection_10.objects.link(ob_shape_target_001)
col_collection_10.objects.link(ob_shape_footcontrol_001)
col_collection_10.objects.link(ob_shape_arrow_001)
col_collection_11.objects.link(ob_control_body)
col_collection_11.objects.link(ob_control_body_001)
col_collection_14.objects.link(ob_armature_crossbow)
col_collection_16.objects.link(ob_armature)
col_collection_16.objects.link(ob_armature_001)

# ---- scene / render settings (as saved in the file)
scene.camera = ob_camera_001
scene.frame_start = 1; scene.frame_end = 16; scene.frame_set(29)
scene.render.engine = 'BLENDER_EEVEE_NEXT'
scene.render.image_settings.compression = 90
scene.render.resolution_x = 512
scene.render.resolution_y = 256
scene.render.resolution_percentage = 50
scene.render.pixel_aspect_x = 100.0
scene.render.pixel_aspect_y = 100.0
scene.render.fps = 25
scene.render.dither_intensity = 0.0
scene.render.film_transparent = True
scene.render.use_compositing = False
scene.render.use_sequencer = False
scene.render.bake_margin = 2
scene.render.bake_bias = 0.0
scene.render.use_stamp_time = False
scene.render.use_stamp_date = False
scene.render.use_stamp_frame = False
scene.render.use_stamp_camera = False
scene.render.use_stamp_scene = False
scene.render.use_stamp_filename = False
scene.render.use_stamp_render_time = False
scene.render.stamp_font_size = 0
scene.cycles.use_denoising = False
scene.cycles.samples = 10
scene.cycles.sampling_pattern = 'TABULATED_SOBOL'
scene.cycles.light_sampling_threshold = 0.0
scene.cycles.use_adaptive_sampling = False
scene.cycles.use_light_tree = False
scene.cycles.blur_glossy = 0.0
scene.cycles.volume_bounces = 1
scene.cycles.pixel_filter_type = 'GAUSSIAN'
scene.cycles.sample_clamp_indirect = 0.0
scene.view_settings.view_transform = 'Raw'
bpy.context.view_layer.update()
